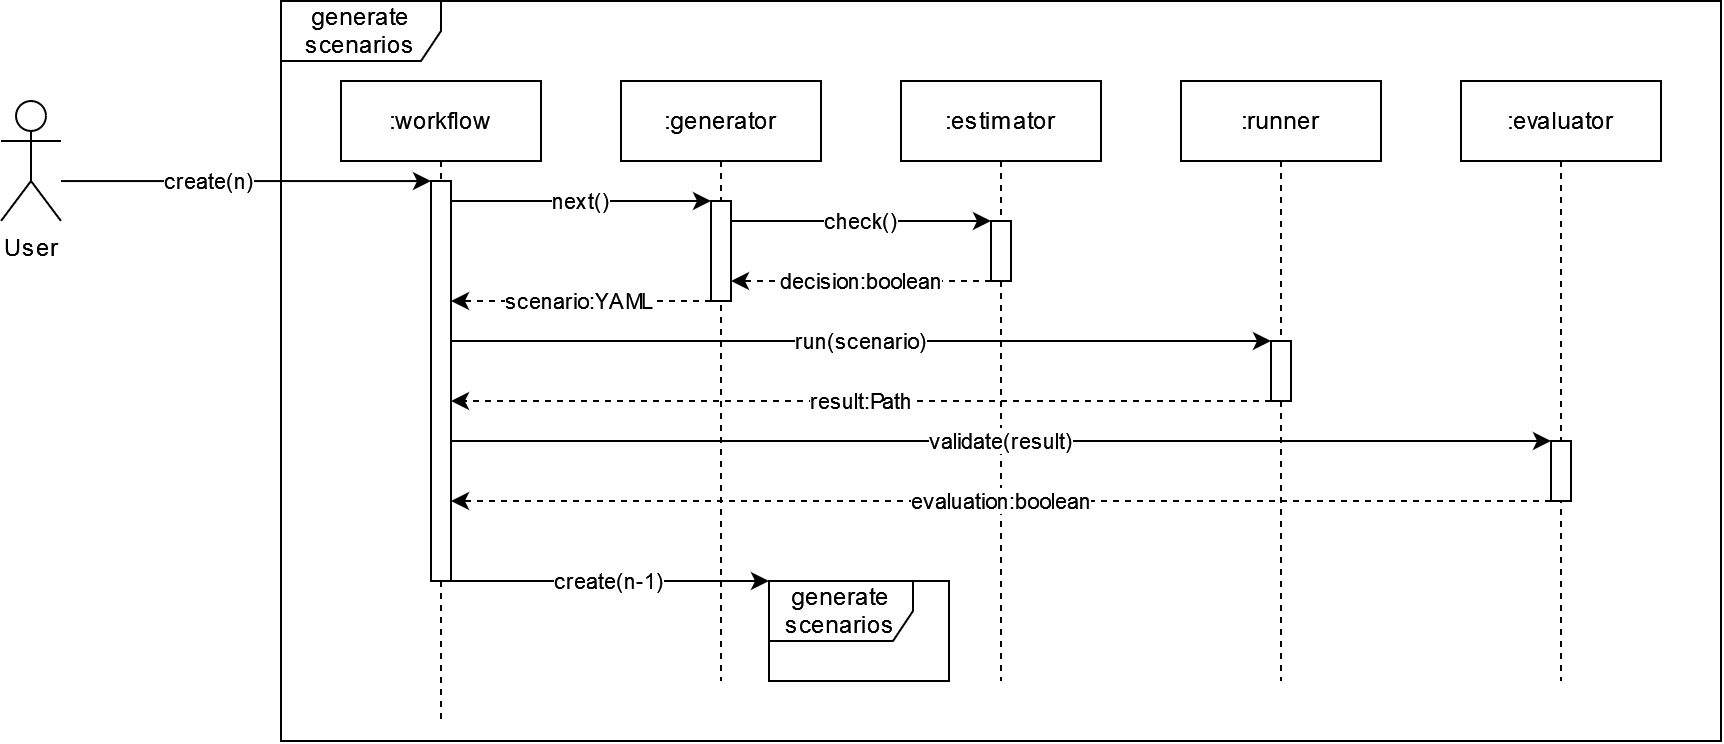

The diagram above was exported from draw.io. Its source (the exported page's mxGraphModel, read from the mxfile embedded in the PNG):
<mxGraphModel dx="989" dy="539" grid="1" gridSize="10" guides="1" tooltips="1" connect="1" arrows="1" fold="1" page="1" pageScale="1" pageWidth="827" pageHeight="1169" math="0" shadow="0">
  <root>
    <mxCell id="0" />
    <mxCell id="1" parent="0" />
    <mxCell id="V9H647g_ZsTylHFqTL_g-5" value="create(n) " style="edgeStyle=orthogonalEdgeStyle;rounded=0;orthogonalLoop=1;jettySize=auto;html=1;" edge="1" parent="1" source="V9H647g_ZsTylHFqTL_g-2" target="V9H647g_ZsTylHFqTL_g-13">
      <mxGeometry x="-0.2" relative="1" as="geometry">
        <mxPoint x="120" y="320" as="targetPoint" />
        <Array as="points">
          <mxPoint x="150" y="330" />
          <mxPoint x="150" y="330" />
        </Array>
        <mxPoint as="offset" />
      </mxGeometry>
    </mxCell>
    <mxCell id="V9H647g_ZsTylHFqTL_g-2" value="User" style="shape=umlActor;verticalLabelPosition=bottom;verticalAlign=top;html=1;outlineConnect=0;" vertex="1" parent="1">
      <mxGeometry x="30" y="290" width="30" height="60" as="geometry" />
    </mxCell>
    <mxCell id="V9H647g_ZsTylHFqTL_g-7" value="generate scenarios" style="shape=umlFrame;whiteSpace=wrap;html=1;pointerEvents=0;width=80;height=30;" vertex="1" parent="1">
      <mxGeometry x="170" y="240" width="720" height="370" as="geometry" />
    </mxCell>
    <mxCell id="V9H647g_ZsTylHFqTL_g-8" value=":workflow" style="shape=umlLifeline;perimeter=lifelinePerimeter;whiteSpace=wrap;html=1;container=1;dropTarget=0;collapsible=0;recursiveResize=0;outlineConnect=0;portConstraint=eastwest;newEdgeStyle={&quot;edgeStyle&quot;:&quot;elbowEdgeStyle&quot;,&quot;elbow&quot;:&quot;vertical&quot;,&quot;curved&quot;:0,&quot;rounded&quot;:0};" vertex="1" parent="1">
      <mxGeometry x="200" y="280" width="100" height="320" as="geometry" />
    </mxCell>
    <mxCell id="V9H647g_ZsTylHFqTL_g-13" value="" style="html=1;points=[];perimeter=orthogonalPerimeter;outlineConnect=0;targetShapes=umlLifeline;portConstraint=eastwest;newEdgeStyle={&quot;edgeStyle&quot;:&quot;elbowEdgeStyle&quot;,&quot;elbow&quot;:&quot;vertical&quot;,&quot;curved&quot;:0,&quot;rounded&quot;:0};" vertex="1" parent="V9H647g_ZsTylHFqTL_g-8">
      <mxGeometry x="45" y="50" width="10" height="200" as="geometry" />
    </mxCell>
    <mxCell id="V9H647g_ZsTylHFqTL_g-9" value=":generator" style="shape=umlLifeline;perimeter=lifelinePerimeter;whiteSpace=wrap;html=1;container=1;dropTarget=0;collapsible=0;recursiveResize=0;outlineConnect=0;portConstraint=eastwest;newEdgeStyle={&quot;edgeStyle&quot;:&quot;elbowEdgeStyle&quot;,&quot;elbow&quot;:&quot;vertical&quot;,&quot;curved&quot;:0,&quot;rounded&quot;:0};" vertex="1" parent="1">
      <mxGeometry x="340" y="280" width="100" height="300" as="geometry" />
    </mxCell>
    <mxCell id="V9H647g_ZsTylHFqTL_g-14" value="" style="html=1;points=[];perimeter=orthogonalPerimeter;outlineConnect=0;targetShapes=umlLifeline;portConstraint=eastwest;newEdgeStyle={&quot;edgeStyle&quot;:&quot;elbowEdgeStyle&quot;,&quot;elbow&quot;:&quot;vertical&quot;,&quot;curved&quot;:0,&quot;rounded&quot;:0};" vertex="1" parent="V9H647g_ZsTylHFqTL_g-9">
      <mxGeometry x="45" y="60" width="10" height="50" as="geometry" />
    </mxCell>
    <mxCell id="V9H647g_ZsTylHFqTL_g-10" value=":estimator" style="shape=umlLifeline;perimeter=lifelinePerimeter;whiteSpace=wrap;html=1;container=1;dropTarget=0;collapsible=0;recursiveResize=0;outlineConnect=0;portConstraint=eastwest;newEdgeStyle={&quot;edgeStyle&quot;:&quot;elbowEdgeStyle&quot;,&quot;elbow&quot;:&quot;vertical&quot;,&quot;curved&quot;:0,&quot;rounded&quot;:0};" vertex="1" parent="1">
      <mxGeometry x="480" y="280" width="100" height="300" as="geometry" />
    </mxCell>
    <mxCell id="V9H647g_ZsTylHFqTL_g-16" value="" style="html=1;points=[];perimeter=orthogonalPerimeter;outlineConnect=0;targetShapes=umlLifeline;portConstraint=eastwest;newEdgeStyle={&quot;edgeStyle&quot;:&quot;elbowEdgeStyle&quot;,&quot;elbow&quot;:&quot;vertical&quot;,&quot;curved&quot;:0,&quot;rounded&quot;:0};" vertex="1" parent="V9H647g_ZsTylHFqTL_g-10">
      <mxGeometry x="45" y="70" width="10" height="30" as="geometry" />
    </mxCell>
    <mxCell id="V9H647g_ZsTylHFqTL_g-11" value=":runner" style="shape=umlLifeline;perimeter=lifelinePerimeter;whiteSpace=wrap;html=1;container=1;dropTarget=0;collapsible=0;recursiveResize=0;outlineConnect=0;portConstraint=eastwest;newEdgeStyle={&quot;edgeStyle&quot;:&quot;elbowEdgeStyle&quot;,&quot;elbow&quot;:&quot;vertical&quot;,&quot;curved&quot;:0,&quot;rounded&quot;:0};" vertex="1" parent="1">
      <mxGeometry x="620" y="280" width="100" height="300" as="geometry" />
    </mxCell>
    <mxCell id="V9H647g_ZsTylHFqTL_g-22" value="" style="html=1;points=[];perimeter=orthogonalPerimeter;outlineConnect=0;targetShapes=umlLifeline;portConstraint=eastwest;newEdgeStyle={&quot;edgeStyle&quot;:&quot;elbowEdgeStyle&quot;,&quot;elbow&quot;:&quot;vertical&quot;,&quot;curved&quot;:0,&quot;rounded&quot;:0};" vertex="1" parent="V9H647g_ZsTylHFqTL_g-11">
      <mxGeometry x="45" y="130" width="10" height="30" as="geometry" />
    </mxCell>
    <mxCell id="V9H647g_ZsTylHFqTL_g-12" value=":evaluator" style="shape=umlLifeline;perimeter=lifelinePerimeter;whiteSpace=wrap;html=1;container=1;dropTarget=0;collapsible=0;recursiveResize=0;outlineConnect=0;portConstraint=eastwest;newEdgeStyle={&quot;edgeStyle&quot;:&quot;elbowEdgeStyle&quot;,&quot;elbow&quot;:&quot;vertical&quot;,&quot;curved&quot;:0,&quot;rounded&quot;:0};" vertex="1" parent="1">
      <mxGeometry x="760" y="280" width="100" height="300" as="geometry" />
    </mxCell>
    <mxCell id="V9H647g_ZsTylHFqTL_g-26" value="" style="html=1;points=[];perimeter=orthogonalPerimeter;outlineConnect=0;targetShapes=umlLifeline;portConstraint=eastwest;newEdgeStyle={&quot;edgeStyle&quot;:&quot;elbowEdgeStyle&quot;,&quot;elbow&quot;:&quot;vertical&quot;,&quot;curved&quot;:0,&quot;rounded&quot;:0};" vertex="1" parent="V9H647g_ZsTylHFqTL_g-12">
      <mxGeometry x="45" y="180" width="10" height="30" as="geometry" />
    </mxCell>
    <mxCell id="V9H647g_ZsTylHFqTL_g-15" value="next()" style="edgeStyle=elbowEdgeStyle;rounded=0;orthogonalLoop=1;jettySize=auto;html=1;elbow=vertical;curved=0;" edge="1" parent="1" source="V9H647g_ZsTylHFqTL_g-13" target="V9H647g_ZsTylHFqTL_g-14">
      <mxGeometry relative="1" as="geometry">
        <Array as="points">
          <mxPoint x="310" y="340" />
        </Array>
      </mxGeometry>
    </mxCell>
    <mxCell id="V9H647g_ZsTylHFqTL_g-17" value="check()" style="edgeStyle=elbowEdgeStyle;rounded=0;orthogonalLoop=1;jettySize=auto;html=1;elbow=vertical;curved=0;" edge="1" parent="1" source="V9H647g_ZsTylHFqTL_g-14" target="V9H647g_ZsTylHFqTL_g-16">
      <mxGeometry relative="1" as="geometry">
        <Array as="points">
          <mxPoint x="440" y="350" />
        </Array>
      </mxGeometry>
    </mxCell>
    <mxCell id="V9H647g_ZsTylHFqTL_g-18" value="decision:boolean" style="edgeStyle=elbowEdgeStyle;rounded=0;orthogonalLoop=1;jettySize=auto;html=1;elbow=vertical;curved=0;dashed=1;" edge="1" parent="1" source="V9H647g_ZsTylHFqTL_g-16" target="V9H647g_ZsTylHFqTL_g-14">
      <mxGeometry relative="1" as="geometry">
        <Array as="points">
          <mxPoint x="440" y="380" />
        </Array>
      </mxGeometry>
    </mxCell>
    <mxCell id="V9H647g_ZsTylHFqTL_g-19" value="scenario:YAML" style="edgeStyle=elbowEdgeStyle;rounded=0;orthogonalLoop=1;jettySize=auto;html=1;elbow=vertical;curved=0;dashed=1;" edge="1" parent="1" source="V9H647g_ZsTylHFqTL_g-14" target="V9H647g_ZsTylHFqTL_g-13">
      <mxGeometry x="0.0031" relative="1" as="geometry">
        <Array as="points">
          <mxPoint x="310" y="390" />
        </Array>
        <mxPoint as="offset" />
      </mxGeometry>
    </mxCell>
    <mxCell id="V9H647g_ZsTylHFqTL_g-21" value="run(scenario)" style="edgeStyle=elbowEdgeStyle;rounded=0;orthogonalLoop=1;jettySize=auto;html=1;elbow=vertical;curved=0;" edge="1" parent="1" source="V9H647g_ZsTylHFqTL_g-13" target="V9H647g_ZsTylHFqTL_g-22">
      <mxGeometry relative="1" as="geometry">
        <Array as="points">
          <mxPoint x="640" y="410" />
        </Array>
      </mxGeometry>
    </mxCell>
    <mxCell id="V9H647g_ZsTylHFqTL_g-23" value="result:Path" style="edgeStyle=elbowEdgeStyle;rounded=0;orthogonalLoop=1;jettySize=auto;html=1;elbow=vertical;curved=0;dashed=1;" edge="1" parent="1" source="V9H647g_ZsTylHFqTL_g-22" target="V9H647g_ZsTylHFqTL_g-13">
      <mxGeometry relative="1" as="geometry">
        <Array as="points">
          <mxPoint x="440" y="440" />
        </Array>
      </mxGeometry>
    </mxCell>
    <mxCell id="V9H647g_ZsTylHFqTL_g-27" value="validate(result)" style="edgeStyle=elbowEdgeStyle;rounded=0;orthogonalLoop=1;jettySize=auto;html=1;elbow=vertical;curved=0;" edge="1" parent="1" source="V9H647g_ZsTylHFqTL_g-13" target="V9H647g_ZsTylHFqTL_g-26">
      <mxGeometry relative="1" as="geometry">
        <Array as="points">
          <mxPoint x="780" y="460" />
        </Array>
      </mxGeometry>
    </mxCell>
    <mxCell id="V9H647g_ZsTylHFqTL_g-28" value="evaluation:boolean" style="edgeStyle=elbowEdgeStyle;rounded=0;orthogonalLoop=1;jettySize=auto;html=1;elbow=vertical;curved=0;dashed=1;" edge="1" parent="1" source="V9H647g_ZsTylHFqTL_g-26" target="V9H647g_ZsTylHFqTL_g-13">
      <mxGeometry relative="1" as="geometry">
        <Array as="points">
          <mxPoint x="510" y="490" />
        </Array>
      </mxGeometry>
    </mxCell>
    <mxCell id="V9H647g_ZsTylHFqTL_g-31" value="generate scenarios" style="shape=umlFrame;whiteSpace=wrap;html=1;pointerEvents=0;width=72;height=30;" vertex="1" parent="1">
      <mxGeometry x="414" y="530" width="90" height="50" as="geometry" />
    </mxCell>
    <mxCell id="V9H647g_ZsTylHFqTL_g-32" value="create(n-1)" style="edgeStyle=elbowEdgeStyle;rounded=0;orthogonalLoop=1;jettySize=auto;html=1;elbow=vertical;curved=0;" edge="1" parent="1" source="V9H647g_ZsTylHFqTL_g-13" target="V9H647g_ZsTylHFqTL_g-31">
      <mxGeometry relative="1" as="geometry">
        <mxPoint x="240" y="540" as="sourcePoint" />
        <mxPoint x="402.02" y="543.6999999999999" as="targetPoint" />
        <Array as="points">
          <mxPoint x="340" y="530" />
        </Array>
      </mxGeometry>
    </mxCell>
  </root>
</mxGraphModel>